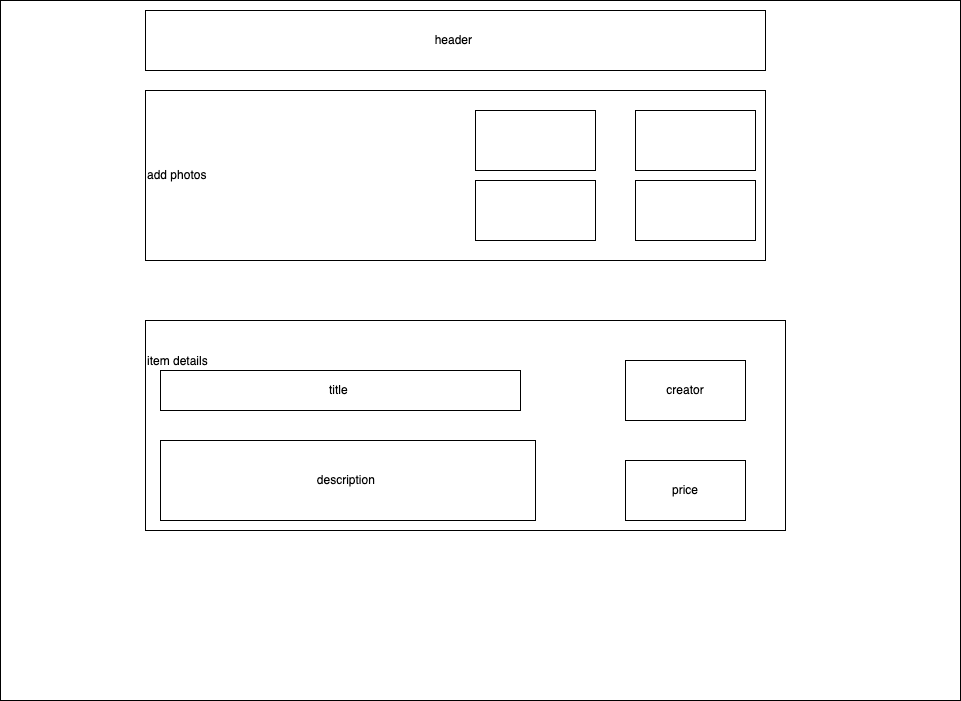

The diagram above was exported from draw.io. Its source (the exported page's mxGraphModel, read from the mxfile embedded in the PNG):
<mxGraphModel dx="1434" dy="790" grid="1" gridSize="10" guides="1" tooltips="1" connect="1" arrows="1" fold="1" page="1" pageScale="1" pageWidth="850" pageHeight="1100" math="0" shadow="0">
  <root>
    <mxCell id="0" />
    <mxCell id="1" parent="0" />
    <mxCell id="CH7Is32FwqtBwRFHKUOU-6" value="" style="rounded=0;whiteSpace=wrap;html=1;" parent="1" vertex="1">
      <mxGeometry x="145" y="60" width="960" height="700" as="geometry" />
    </mxCell>
    <mxCell id="CH7Is32FwqtBwRFHKUOU-7" value="add photos" style="rounded=0;whiteSpace=wrap;html=1;align=left;" parent="1" vertex="1">
      <mxGeometry x="290" y="150" width="620" height="170" as="geometry" />
    </mxCell>
    <mxCell id="CH7Is32FwqtBwRFHKUOU-8" value="" style="rounded=0;whiteSpace=wrap;html=1;" parent="1" vertex="1">
      <mxGeometry x="620" y="170" width="120" height="60" as="geometry" />
    </mxCell>
    <mxCell id="CH7Is32FwqtBwRFHKUOU-9" value="" style="rounded=0;whiteSpace=wrap;html=1;" parent="1" vertex="1">
      <mxGeometry x="780" y="170" width="120" height="60" as="geometry" />
    </mxCell>
    <mxCell id="CH7Is32FwqtBwRFHKUOU-10" value="" style="rounded=0;whiteSpace=wrap;html=1;" parent="1" vertex="1">
      <mxGeometry x="620" y="240" width="120" height="60" as="geometry" />
    </mxCell>
    <mxCell id="CH7Is32FwqtBwRFHKUOU-11" value="" style="rounded=0;whiteSpace=wrap;html=1;" parent="1" vertex="1">
      <mxGeometry x="780" y="240" width="120" height="60" as="geometry" />
    </mxCell>
    <mxCell id="CH7Is32FwqtBwRFHKUOU-12" value="header&amp;nbsp;" style="rounded=0;whiteSpace=wrap;html=1;" parent="1" vertex="1">
      <mxGeometry x="290" y="70" width="620" height="60" as="geometry" />
    </mxCell>
    <mxCell id="CH7Is32FwqtBwRFHKUOU-13" value="item details&amp;nbsp;&lt;br&gt;&lt;br&gt;&lt;br&gt;&lt;br&gt;&lt;br&gt;&lt;br&gt;&lt;br&gt;&lt;br&gt;&lt;br&gt;&lt;br&gt;" style="rounded=0;whiteSpace=wrap;html=1;align=left;" parent="1" vertex="1">
      <mxGeometry x="290" y="380" width="640" height="210" as="geometry" />
    </mxCell>
    <mxCell id="CH7Is32FwqtBwRFHKUOU-14" value="title&amp;nbsp;" style="rounded=0;whiteSpace=wrap;html=1;" parent="1" vertex="1">
      <mxGeometry x="305" y="430" width="360" height="40" as="geometry" />
    </mxCell>
    <mxCell id="CH7Is32FwqtBwRFHKUOU-15" value="description&amp;nbsp;" style="rounded=0;whiteSpace=wrap;html=1;" parent="1" vertex="1">
      <mxGeometry x="305" y="500" width="375" height="80" as="geometry" />
    </mxCell>
    <mxCell id="CH7Is32FwqtBwRFHKUOU-17" value="price" style="rounded=0;whiteSpace=wrap;html=1;" parent="1" vertex="1">
      <mxGeometry x="770" y="520" width="120" height="60" as="geometry" />
    </mxCell>
    <mxCell id="CH7Is32FwqtBwRFHKUOU-19" value="creator" style="rounded=0;whiteSpace=wrap;html=1;" parent="1" vertex="1">
      <mxGeometry x="770" y="420" width="120" height="60" as="geometry" />
    </mxCell>
  </root>
</mxGraphModel>